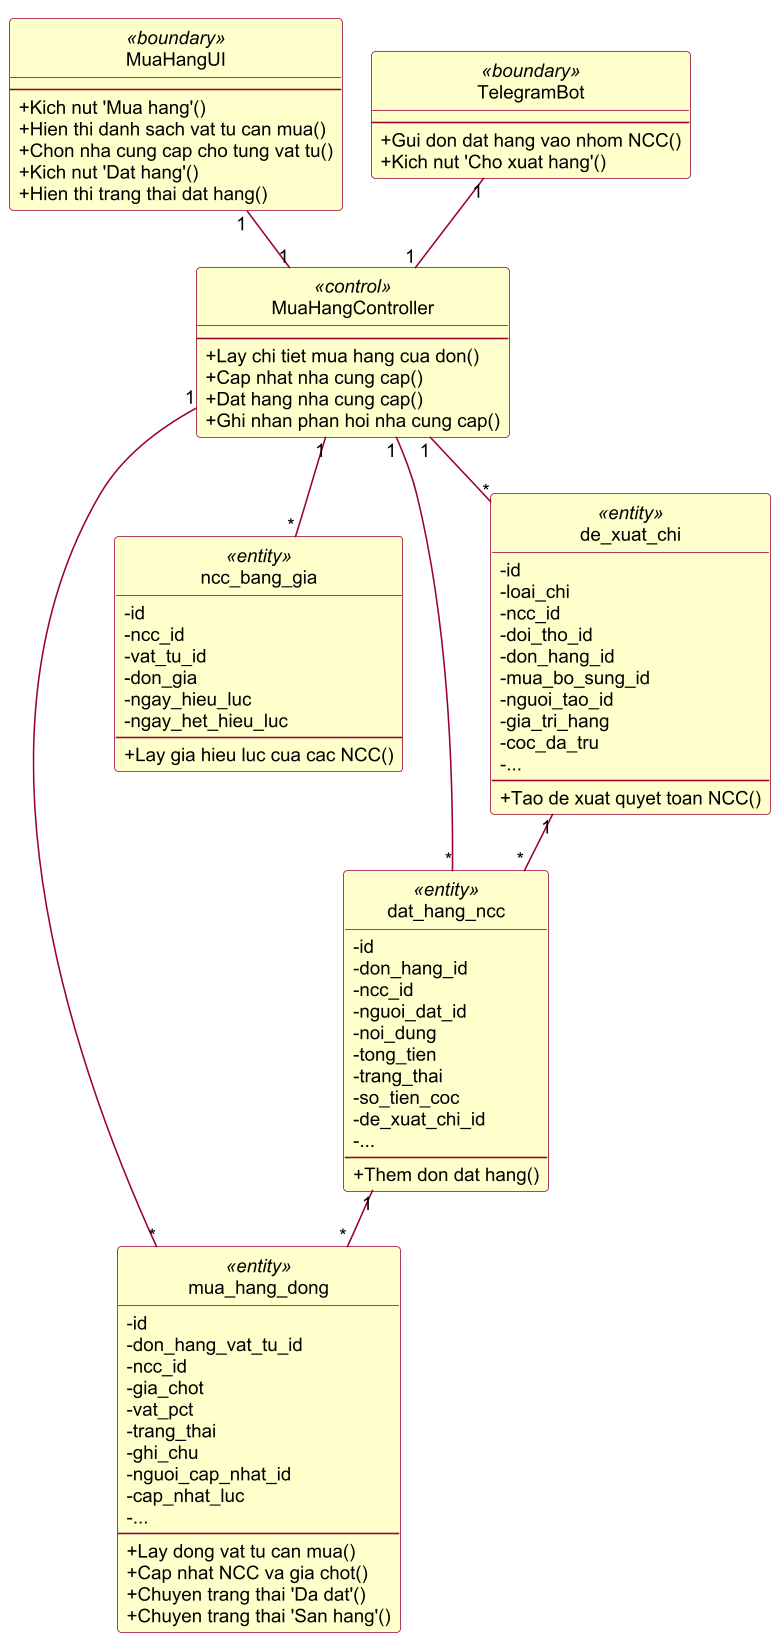

The diagram above was rendered by PlantUML. Its source (embedded in the PNG):
@startuml cls_dat_hang
!pragma layout smetana
skinparam dpi 150
skinparam defaultFontName Arial
skinparam defaultFontSize 12
skinparam shadowing false
skinparam ArrowColor #990033
skinparam ActorBorderColor #990033
skinparam ActorBackgroundColor #FFFFCC
skinparam UsecaseBorderColor #990033
skinparam UsecaseBackgroundColor #FFFFCC
skinparam ClassBorderColor #990033
skinparam ClassBackgroundColor #FFFFCC
skinparam ParticipantBorderColor #990033
skinparam ParticipantBackgroundColor #FFFFCC
skinparam BoundaryBackgroundColor #FFFFCC
skinparam BoundaryBorderColor #990033
skinparam ControlBackgroundColor #FFFFCC
skinparam ControlBorderColor #990033
skinparam EntityBackgroundColor #FFFFCC
skinparam EntityBorderColor #990033
skinparam SequenceLifeLineBorderColor #444444
skinparam NoteBackgroundColor #FFFFCC
skinparam NoteBorderColor #990033
skinparam packageStyle rectangle
hide circle
skinparam classAttributeIconSize 0
class "MuaHangUI" as UI <<boundary>> {
  --
  +Kich nut 'Mua hang'()
  +Hien thi danh sach vat tu can mua()
  +Chon nha cung cap cho tung vat tu()
  +Kich nut 'Dat hang'()
  +Hien thi trang thai dat hang()
}
class "MuaHangController" as C <<control>> {
  --
  +Lay chi tiet mua hang cua don()
  +Cap nhat nha cung cap()
  +Dat hang nha cung cap()
  +Ghi nhan phan hoi nha cung cap()
}
class "TelegramBot" as TG <<boundary>> {
  --
  +Gui don dat hang vao nhom NCC()
  +Kich nut 'Cho xuat hang'()
}
class "mua_hang_dong" as MH <<entity>> {
  -id
  -don_hang_vat_tu_id
  -ncc_id
  -gia_chot
  -vat_pct
  -trang_thai
  -ghi_chu
  -nguoi_cap_nhat_id
  -cap_nhat_luc
  -...
  --
  +Lay dong vat tu can mua()
  +Cap nhat NCC va gia chot()
  +Chuyen trang thai 'Da dat'()
  +Chuyen trang thai 'San hang'()
}
class "ncc_bang_gia" as BG <<entity>> {
  -id
  -ncc_id
  -vat_tu_id
  -don_gia
  -ngay_hieu_luc
  -ngay_het_hieu_luc
  --
  +Lay gia hieu luc cua cac NCC()
}
class "dat_hang_ncc" as DAT <<entity>> {
  -id
  -don_hang_id
  -ncc_id
  -nguoi_dat_id
  -noi_dung
  -tong_tien
  -trang_thai
  -so_tien_coc
  -de_xuat_chi_id
  -...
  --
  +Them don dat hang()
}
class "de_xuat_chi" as DX <<entity>> {
  -id
  -loai_chi
  -ncc_id
  -doi_tho_id
  -don_hang_id
  -mua_bo_sung_id
  -nguoi_tao_id
  -gia_tri_hang
  -coc_da_tru
  -...
  --
  +Tao de xuat quyet toan NCC()
}
UI "1" -- "1" C
TG "1" -- "1" C
C "1" -- "*" MH
C "1" -- "*" BG
C "1" -- "*" DAT
C "1" -- "*" DX
DX "1" -- "*" DAT
DAT "1" -- "*" MH
@enduml